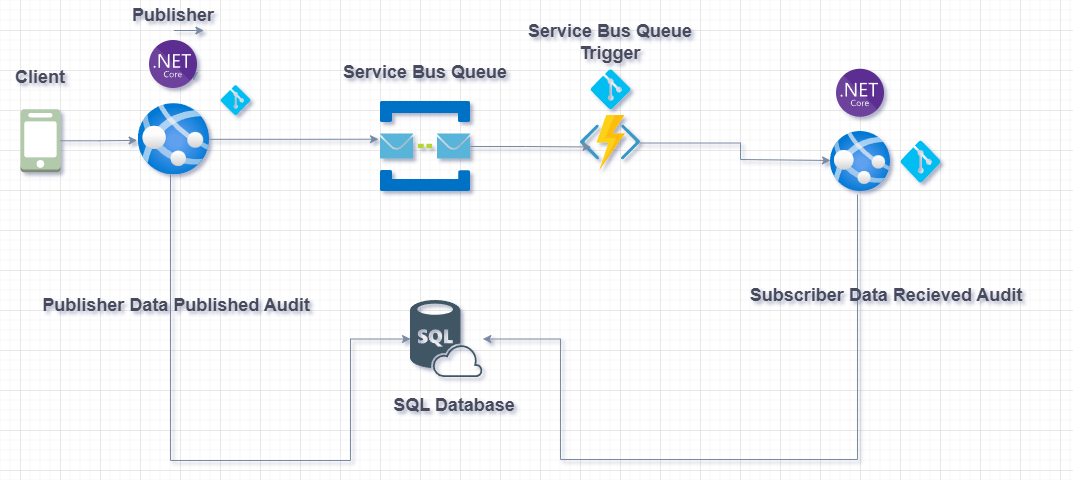

The diagram above was exported from draw.io. Its source (the exported page's mxGraphModel, read from the mxfile embedded in the PNG):
<mxGraphModel dx="1434" dy="738" grid="1" gridSize="10" guides="1" tooltips="1" connect="1" arrows="1" fold="1" page="1" pageScale="1" pageWidth="1169" pageHeight="827" math="0" shadow="0">
  <root>
    <mxCell id="0" />
    <mxCell id="1" parent="0" />
    <mxCell id="-U3qEiNw3cZi83XSj4XV-1" value="" style="shape=image;verticalLabelPosition=bottom;labelBackgroundColor=none;verticalAlign=top;aspect=fixed;imageAspect=0;image=data:image/svg+xml,(base64 omitted: 7440 chars);fillColor=#B2C9AB;strokeColor=#788AA3;fontColor=#46495D;" vertex="1" parent="1">
      <mxGeometry x="470" y="470" width="72.33" height="77" as="geometry" />
    </mxCell>
    <mxCell id="-U3qEiNw3cZi83XSj4XV-20" style="edgeStyle=orthogonalEdgeStyle;rounded=0;orthogonalLoop=1;jettySize=auto;html=1;exitX=1;exitY=0.5;exitDx=0;exitDy=0;labelBackgroundColor=none;strokeColor=#788AA3;fontColor=default;entryX=0;entryY=0.483;entryDx=0;entryDy=0;entryPerimeter=0;" edge="1" parent="1" source="-U3qEiNw3cZi83XSj4XV-2" target="-U3qEiNw3cZi83XSj4XV-19">
      <mxGeometry relative="1" as="geometry">
        <mxPoint x="820" y="360" as="targetPoint" />
        <Array as="points">
          <mxPoint x="800" y="313" />
          <mxPoint x="800" y="329" />
        </Array>
      </mxGeometry>
    </mxCell>
    <mxCell id="-U3qEiNw3cZi83XSj4XV-2" value="" style="shape=image;verticalLabelPosition=bottom;labelBackgroundColor=none;verticalAlign=top;aspect=fixed;imageAspect=0;image=data:image/svg+xml,(base64 omitted: 4032 chars);fillColor=#B2C9AB;strokeColor=#788AA3;fontColor=#46495D;" vertex="1" parent="1">
      <mxGeometry x="640" y="284.61" width="60" height="55.79" as="geometry" />
    </mxCell>
    <mxCell id="-U3qEiNw3cZi83XSj4XV-5" style="edgeStyle=orthogonalEdgeStyle;rounded=0;orthogonalLoop=1;jettySize=auto;html=1;exitX=1;exitY=0.5;exitDx=0;exitDy=0;entryX=1;entryY=0.75;entryDx=0;entryDy=0;labelBackgroundColor=none;strokeColor=#788AA3;fontColor=default;" edge="1" parent="1">
      <mxGeometry relative="1" as="geometry">
        <mxPoint x="253.4000000000001" y="240" as="sourcePoint" />
        <mxPoint x="253.4000000000001" y="250" as="targetPoint" />
      </mxGeometry>
    </mxCell>
    <mxCell id="-U3qEiNw3cZi83XSj4XV-6" value="" style="shape=image;verticalLabelPosition=bottom;labelBackgroundColor=none;verticalAlign=top;aspect=fixed;imageAspect=0;image=data:image/svg+xml,(base64 omitted: 4216 chars);fillColor=#B2C9AB;strokeColor=#788AA3;fontColor=#46495D;" vertex="1" parent="1">
      <mxGeometry x="440" y="271" width="90" height="90" as="geometry" />
    </mxCell>
    <mxCell id="-U3qEiNw3cZi83XSj4XV-10" value="" style="outlineConnect=0;dashed=0;verticalLabelPosition=bottom;verticalAlign=top;align=center;html=1;shape=mxgraph.aws3.mobile_client;fillColor=#B2C9AB;labelBackgroundColor=none;strokeColor=#788AA3;fontColor=#46495D;" vertex="1" parent="1">
      <mxGeometry x="80" y="278.75" width="40" height="63" as="geometry" />
    </mxCell>
    <mxCell id="-U3qEiNw3cZi83XSj4XV-12" style="edgeStyle=orthogonalEdgeStyle;rounded=0;orthogonalLoop=1;jettySize=auto;html=1;entryX=0.175;entryY=0.571;entryDx=0;entryDy=0;entryPerimeter=0;labelBackgroundColor=none;strokeColor=#788AA3;fontColor=default;" edge="1" parent="1" source="-U3qEiNw3cZi83XSj4XV-6" target="-U3qEiNw3cZi83XSj4XV-2">
      <mxGeometry relative="1" as="geometry" />
    </mxCell>
    <mxCell id="-U3qEiNw3cZi83XSj4XV-16" style="edgeStyle=orthogonalEdgeStyle;rounded=0;orthogonalLoop=1;jettySize=auto;html=1;entryX=0;entryY=0.5;entryDx=0;entryDy=0;labelBackgroundColor=none;strokeColor=#788AA3;fontColor=default;" edge="1" parent="1" source="-U3qEiNw3cZi83XSj4XV-14" target="-U3qEiNw3cZi83XSj4XV-1">
      <mxGeometry relative="1" as="geometry">
        <Array as="points">
          <mxPoint x="230" y="630" />
          <mxPoint x="410" y="630" />
          <mxPoint x="410" y="509" />
        </Array>
      </mxGeometry>
    </mxCell>
    <mxCell id="-U3qEiNw3cZi83XSj4XV-14" value="" style="image;aspect=fixed;html=1;points=[];align=center;fontSize=12;image=img/lib/azure2/app_services/App_Services.svg;labelBackgroundColor=none;fillColor=#B2C9AB;strokeColor=#788AA3;fontColor=#46495D;" vertex="1" parent="1">
      <mxGeometry x="197.78" y="273.13" width="71.25" height="71.25" as="geometry" />
    </mxCell>
    <mxCell id="-U3qEiNw3cZi83XSj4XV-15" style="edgeStyle=orthogonalEdgeStyle;rounded=0;orthogonalLoop=1;jettySize=auto;html=1;entryX=-0.016;entryY=0.516;entryDx=0;entryDy=0;entryPerimeter=0;labelBackgroundColor=none;strokeColor=#788AA3;fontColor=default;" edge="1" parent="1" source="-U3qEiNw3cZi83XSj4XV-10" target="-U3qEiNw3cZi83XSj4XV-14">
      <mxGeometry relative="1" as="geometry" />
    </mxCell>
    <mxCell id="-U3qEiNw3cZi83XSj4XV-17" style="edgeStyle=orthogonalEdgeStyle;rounded=0;orthogonalLoop=1;jettySize=auto;html=1;entryX=-0.022;entryY=0.419;entryDx=0;entryDy=0;entryPerimeter=0;labelBackgroundColor=none;strokeColor=#788AA3;fontColor=default;" edge="1" parent="1" source="-U3qEiNw3cZi83XSj4XV-14" target="-U3qEiNw3cZi83XSj4XV-6">
      <mxGeometry relative="1" as="geometry" />
    </mxCell>
    <mxCell id="-U3qEiNw3cZi83XSj4XV-21" style="edgeStyle=orthogonalEdgeStyle;rounded=0;orthogonalLoop=1;jettySize=auto;html=1;entryX=1;entryY=0.5;entryDx=0;entryDy=0;labelBackgroundColor=none;strokeColor=#788AA3;fontColor=default;exitX=0.45;exitY=1.05;exitDx=0;exitDy=0;exitPerimeter=0;" edge="1" parent="1" source="-U3qEiNw3cZi83XSj4XV-19" target="-U3qEiNw3cZi83XSj4XV-1">
      <mxGeometry relative="1" as="geometry">
        <mxPoint x="910" y="380" as="sourcePoint" />
        <Array as="points">
          <mxPoint x="917" y="629" />
          <mxPoint x="620" y="629" />
          <mxPoint x="620" y="509" />
        </Array>
      </mxGeometry>
    </mxCell>
    <mxCell id="-U3qEiNw3cZi83XSj4XV-19" value="" style="image;aspect=fixed;html=1;points=[];align=center;fontSize=12;image=img/lib/azure2/app_services/App_Services.svg;labelBackgroundColor=none;fillColor=#B2C9AB;strokeColor=#788AA3;fontColor=#46495D;" vertex="1" parent="1">
      <mxGeometry x="890" y="301" width="60" height="60" as="geometry" />
    </mxCell>
    <mxCell id="-U3qEiNw3cZi83XSj4XV-22" value="" style="shape=image;verticalLabelPosition=bottom;labelBackgroundColor=none;verticalAlign=top;aspect=fixed;imageAspect=0;image=data:image/svg+xml,(base64 omitted: 5908 chars);fillColor=#B2C9AB;strokeColor=#788AA3;fontColor=#46495D;" vertex="1" parent="1">
      <mxGeometry x="896" y="238.75" width="48" height="48" as="geometry" />
    </mxCell>
    <mxCell id="-U3qEiNw3cZi83XSj4XV-25" value="" style="shape=image;verticalLabelPosition=bottom;labelBackgroundColor=none;verticalAlign=top;aspect=fixed;imageAspect=0;image=data:image/svg+xml,(base64 omitted: 5908 chars);fillColor=#B2C9AB;strokeColor=#788AA3;fontColor=#46495D;" vertex="1" parent="1">
      <mxGeometry x="209" y="210" width="48" height="48" as="geometry" />
    </mxCell>
    <mxCell id="-U3qEiNw3cZi83XSj4XV-26" value="" style="verticalLabelPosition=bottom;html=1;verticalAlign=top;align=center;strokeColor=none;fillColor=#00BEF2;shape=mxgraph.azure.git_repository;fontColor=#46495D;" vertex="1" parent="1">
      <mxGeometry x="280" y="254.61" width="30" height="30" as="geometry" />
    </mxCell>
    <mxCell id="-U3qEiNw3cZi83XSj4XV-27" value="" style="verticalLabelPosition=bottom;html=1;verticalAlign=top;align=center;strokeColor=none;fillColor=#00BEF2;shape=mxgraph.azure.git_repository;fontColor=#46495D;" vertex="1" parent="1">
      <mxGeometry x="960" y="310" width="40" height="42" as="geometry" />
    </mxCell>
    <mxCell id="-U3qEiNw3cZi83XSj4XV-28" value="" style="verticalLabelPosition=bottom;html=1;verticalAlign=top;align=center;strokeColor=none;fillColor=#00BEF2;shape=mxgraph.azure.git_repository;fontColor=#46495D;" vertex="1" parent="1">
      <mxGeometry x="650" y="238.75" width="40" height="40" as="geometry" />
    </mxCell>
    <mxCell id="-U3qEiNw3cZi83XSj4XV-33" value="&lt;b&gt;&lt;font style=&quot;font-size: 18px;&quot;&gt;Client&lt;/font&gt;&lt;/b&gt;" style="text;strokeColor=none;align=center;fillColor=none;html=1;verticalAlign=middle;whiteSpace=wrap;rounded=0;fontColor=#46495D;" vertex="1" parent="1">
      <mxGeometry x="70" y="232" width="60" height="30" as="geometry" />
    </mxCell>
    <mxCell id="-U3qEiNw3cZi83XSj4XV-34" value="&lt;b&gt;&lt;font style=&quot;font-size: 18px;&quot;&gt;Publisher&lt;/font&gt;&lt;/b&gt;" style="text;strokeColor=none;align=center;fillColor=none;html=1;verticalAlign=middle;whiteSpace=wrap;rounded=0;fontColor=#46495D;" vertex="1" parent="1">
      <mxGeometry x="203.41" y="170" width="60" height="30" as="geometry" />
    </mxCell>
    <mxCell id="-U3qEiNw3cZi83XSj4XV-36" value="&lt;b&gt;&lt;font style=&quot;font-size: 18px;&quot;&gt;Service Bus Queue&lt;/font&gt;&lt;/b&gt;" style="text;strokeColor=none;align=center;fillColor=none;html=1;verticalAlign=middle;whiteSpace=wrap;rounded=0;fontColor=#46495D;" vertex="1" parent="1">
      <mxGeometry x="370" y="227" width="230" height="30" as="geometry" />
    </mxCell>
    <mxCell id="-U3qEiNw3cZi83XSj4XV-37" value="&lt;b&gt;&lt;font style=&quot;font-size: 18px;&quot;&gt;Service Bus Queue Trigger&lt;/font&gt;&lt;/b&gt;" style="text;strokeColor=none;align=center;fillColor=none;html=1;verticalAlign=middle;whiteSpace=wrap;rounded=0;fontColor=#46495D;" vertex="1" parent="1">
      <mxGeometry x="555" y="197" width="230" height="30" as="geometry" />
    </mxCell>
    <mxCell id="-U3qEiNw3cZi83XSj4XV-38" value="&lt;b&gt;&lt;font style=&quot;font-size: 18px;&quot;&gt;Subscriber Data Recieved Audit&lt;/font&gt;&lt;/b&gt;" style="text;strokeColor=none;align=center;fillColor=none;html=1;verticalAlign=middle;whiteSpace=wrap;rounded=0;fontColor=#46495D;" vertex="1" parent="1">
      <mxGeometry x="770" y="450" width="352" height="30" as="geometry" />
    </mxCell>
    <mxCell id="-U3qEiNw3cZi83XSj4XV-39" value="&lt;span style=&quot;font-size: 18px;&quot;&gt;&lt;b&gt;Publisher Data Published Audit&lt;/b&gt;&lt;/span&gt;" style="text;strokeColor=none;align=center;fillColor=none;html=1;verticalAlign=middle;whiteSpace=wrap;rounded=0;fontColor=#46495D;" vertex="1" parent="1">
      <mxGeometry x="60" y="460" width="352" height="30" as="geometry" />
    </mxCell>
    <mxCell id="-U3qEiNw3cZi83XSj4XV-40" value="&lt;span style=&quot;font-size: 18px;&quot;&gt;&lt;b&gt;SQL Database&lt;/b&gt;&lt;/span&gt;" style="text;strokeColor=none;align=center;fillColor=none;html=1;verticalAlign=middle;whiteSpace=wrap;rounded=0;fontColor=#46495D;" vertex="1" parent="1">
      <mxGeometry x="338" y="560" width="352" height="30" as="geometry" />
    </mxCell>
    <mxCell id="-U3qEiNw3cZi83XSj4XV-41" style="edgeStyle=orthogonalEdgeStyle;rounded=0;orthogonalLoop=1;jettySize=auto;html=1;exitX=0.5;exitY=1;exitDx=0;exitDy=0;entryX=1;entryY=1;entryDx=0;entryDy=0;strokeColor=#788AA3;fontColor=#46495D;fillColor=#B2C9AB;" edge="1" parent="1" source="-U3qEiNw3cZi83XSj4XV-34" target="-U3qEiNw3cZi83XSj4XV-34">
      <mxGeometry relative="1" as="geometry" />
    </mxCell>
  </root>
</mxGraphModel>